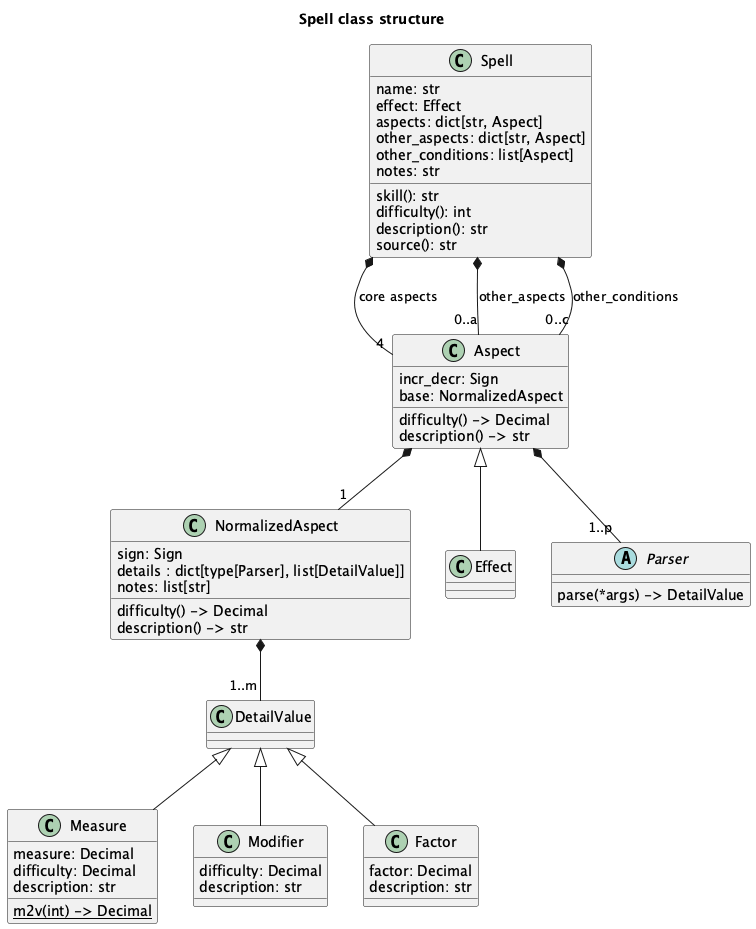

The diagram above was rendered by PlantUML. Its source (embedded in the PNG):
@startuml
'https://plantuml.com/class-diagram

title Spell class structure

class Spell {
    name: str
    effect: Effect
    aspects: dict[str, Aspect]
    other_aspects: dict[str, Aspect]
    other_conditions: list[Aspect]
    notes: str
    skill(): str
    difficulty(): int
    description(): str
    source(): str
}
class Aspect {
    incr_decr: Sign
    base: NormalizedAspect
    difficulty() -> Decimal
    description() -> str
}
class NormalizedAspect {
    sign: Sign
    details : dict[type[Parser], list[DetailValue]]
    notes: list[str]
    difficulty() -> Decimal
    description() -> str
}
class Effect
Aspect <|-- Effect

abstract class Parser {
    parse(*args) -> DetailValue
}
Aspect *-- "1..p" Parser

class DetailValue

class Measure {
    measure: Decimal
    difficulty: Decimal
    description: str
    {static} m2v(int) -> Decimal
}
DetailValue <|-- Measure
class Modifier {
    difficulty: Decimal
    description: str
}
DetailValue <|-- Modifier
class Factor {
    factor: Decimal
    description: str
}
DetailValue <|-- Factor

Spell *-- "4" Aspect : core aspects
Spell *-- "0..a" Aspect : other_aspects
Spell *-- "0..c" Aspect : other_conditions
Aspect *-- "1" NormalizedAspect
NormalizedAspect *-- "1..m" DetailValue

/'
class DurationAspect
class RangeAspect
class CastingTimeAspect
class SpeedAspect

Aspect <|--- DurationAspect
Aspect <|--- RangeAspect
Aspect <|--- CastingTimeAspect
Aspect <|--- SpeedAspect
'/

@enduml